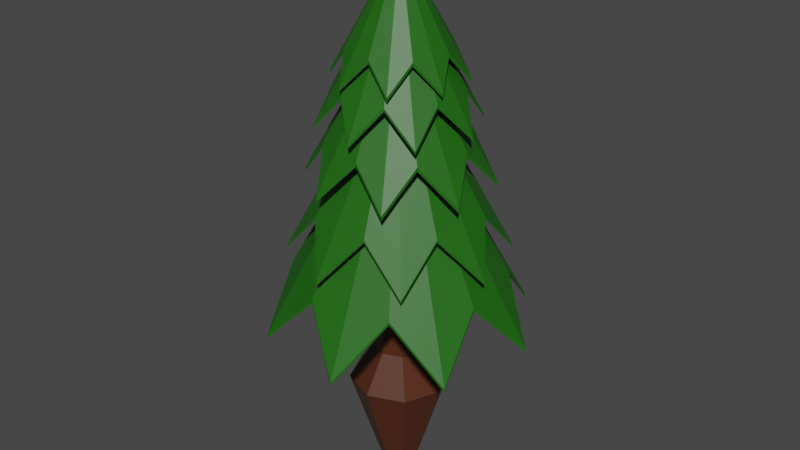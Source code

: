 # Source: pine_tree.blend  (saved by Blender 3.1.7; exported with 4.5.12 LTS)
import bpy
from mathutils import Matrix  # noqa: F401  (used for matrix-valued properties, if any)

bpy.ops.wm.read_factory_settings(use_empty=True)
scene = bpy.context.scene
scene.name = 'Scene'

# ---- materials (node trees are filled in below, after node groups)
mat_leaves = bpy.data.materials.new('Leaves')
mat_leaves.use_transparent_shadow = False
mat_trunk = bpy.data.materials.new('Trunk')
mat_trunk.alpha_threshold = 0.0
mat_trunk.use_transparent_shadow = False
mat_trunk.line_color = (0.0, 0.0, 0.0, 1.0)

# ---- material node trees
mat_leaves.use_nodes = True; mat_leaves.node_tree.nodes.clear()
_N = mat_leaves.node_tree.nodes; _L = mat_leaves.node_tree.links
n0 = _N.new('ShaderNodeBsdfPrincipled'); n0.name = 'Principled BSDF'; n0.location = (10, 300)
n0.distribution = 'GGX'
n0.subsurface_method = 'RANDOM_WALK_SKIN'
n0.inputs[0].default_value = (0.01294, 0.1237, 0.004788, 1.0)
n0.inputs[3].default_value = 1.45
n0.inputs[27].default_value = (0.0, 0.0, 0.0, 1.0)
n0.inputs[28].default_value = 1.0
n1 = _N.new('ShaderNodeOutputMaterial'); n1.name = 'Material Output'; n1.location = (300, 300)
_L.new(n0.outputs[0], n1.inputs[0])
n1.is_active_output = True
mat_trunk.use_nodes = True; mat_trunk.node_tree.nodes.clear()
_N = mat_trunk.node_tree.nodes; _L = mat_trunk.node_tree.links
n0 = _N.new('ShaderNodeOutputMaterial'); n0.name = 'Material Output'; n0.location = (300, 300)
n1 = _N.new('ShaderNodeBsdfPrincipled'); n1.name = 'Principled BSDF'; n1.location = (10, 300)
n1.distribution = 'GGX'
n1.subsurface_method = 'RANDOM_WALK_SKIN'
n1.inputs[0].default_value = (0.07999, 0.02282, 0.007979, 1.0)
n1.inputs[2].default_value = 0.4
n1.inputs[3].default_value = 1.45
n1.inputs[27].default_value = (0.0, 0.0, 0.0, 1.0)
n1.inputs[28].default_value = 1.0
_L.new(n1.outputs[0], n0.inputs[0])
n0.is_active_output = True

# ---- world
world_world = bpy.data.worlds.new('World'); scene.world = world_world
world_world.use_nodes = True; world_world.node_tree.nodes.clear()
_N = world_world.node_tree.nodes; _L = world_world.node_tree.links
n0 = _N.new('ShaderNodeOutputWorld'); n0.name = 'World Output'; n0.location = (300, 300)
n1 = _N.new('ShaderNodeBackground'); n1.name = 'Background'; n1.location = (10, 300)
n1.inputs[0].default_value = (0.05088, 0.05088, 0.05088, 1.0)
_L.new(n1.outputs[0], n0.inputs[0])
n0.is_active_output = True
world_world.color = (0.05088, 0.05088, 0.05088)
world_world.use_sun_shadow = False
world_world.sun_shadow_jitter_overblur = 0.0

# ---- meshes
me_circle_001 = bpy.data.meshes.new('Circle.001')
me_circle_001.from_pydata([(-0.7659, 0.396, 1.605), (-1.098, 0.09299, 1.147), (-0.8216, -0.2616, 1.605), (-0.8423, -0.7108, 1.147), (-0.396, -0.7659, 1.605), (-0.09299, -1.098, 1.147), (0.2616, -0.8216, 1.605), (0.7108, -0.8423, 1.147), (0.7659, -0.396, 1.605), (1.098, -0.09299, 1.147), (0.8216, 0.2616, 1.605), (0.8423, 0.7108, 1.147), (0.396, 0.7659, 1.605), (0.09299, 1.098, 1.147), (-0.2616, 0.8216, 1.605), (-0.7108, 0.8423, 1.147), (-1.955e-07, 1.341e-07, 3.144), (-0.08778, 0.7189, 2.283), (-0.4553, 0.806, 1.899), (-0.5704, 0.4463, 2.283), (-0.8919, 0.248, 1.899), (-0.7189, -0.08778, 2.283), (-0.806, -0.4553, 1.899), (-0.4463, -0.5704, 2.283), (-0.248, -0.8919, 1.899), (0.08778, -0.7189, 2.283), (0.4553, -0.806, 1.899), (0.5704, -0.4463, 2.283), (0.8919, -0.248, 1.899), (0.7189, 0.08778, 2.283), (0.806, 0.4553, 1.899), (0.4463, 0.5704, 2.283), (0.248, 0.8919, 1.899), (1.174e-08, 1.798e-07, 3.576), (-0.5935, 0.1933, 2.795), (-0.7953, -0.06207, 2.464), (-0.5563, -0.283, 2.795), (-0.5185, -0.6063, 2.464), (-0.1933, -0.5935, 2.795), (0.06207, -0.7953, 2.464), (0.283, -0.5563, 2.795), (0.6063, -0.5185, 2.464), (0.5935, -0.1933, 2.795), (0.7953, 0.06207, 2.464), (0.5563, 0.283, 2.795), (0.5185, 0.6063, 2.464), (0.1933, 0.5935, 2.795), (-0.06207, 0.7953, 2.464), (-0.283, 0.5563, 2.795), (-0.6063, 0.5185, 2.464), (-1.352e-07, 8.272e-08, 3.909), (-0.5087, -0.06444, 3.176), (-0.5692, -0.3249, 2.904), (-0.3141, -0.4053, 3.176), (-0.1727, -0.6322, 2.904), (0.06444, -0.5087, 3.176), (0.3249, -0.5692, 2.904), (0.4053, -0.3141, 3.176), (0.6322, -0.1727, 2.904), (0.5087, 0.06444, 3.176), (0.5692, 0.3249, 2.904), (0.3141, 0.4053, 3.176), (0.1727, 0.6322, 2.904), (-0.06444, 0.5087, 3.176), (-0.3249, 0.5692, 2.904), (-0.4053, 0.3141, 3.176), (-0.6322, 0.1727, 2.904), (-1.237e-07, 2.57e-08, 4.091), (-5.377e-09, 0.2784, 0.0), (-0.1968, 0.1968, 0.0), (-0.2784, -2.292e-08, 0.0), (-0.1968, -0.1968, 0.0), (1.896e-08, -0.2784, 0.0), (0.1968, -0.1968, 0.0), (0.2784, -7.434e-09, 0.0), (0.1968, 0.1968, 0.0), (-6.968e-09, 0.06482, 3.866), (-0.04583, 0.04583, 3.866), (-0.06482, -1.963e-08, 3.866), (-0.04583, -0.04583, 3.866), (-1.301e-09, -0.06482, 3.866), (0.04583, -0.04583, 3.866), (0.06482, -1.602e-08, 3.866), (0.04583, 0.04583, 3.866), (-3.549e-09, 0.5236, -0.3791), (-0.3703, 0.3703, -0.3791), (-0.5236, -2.67e-08, -0.3791), (-0.3703, -0.3703, -0.3791), (4.223e-08, -0.5236, -0.3791), (0.3703, -0.3703, -0.3791), (0.5236, 2.428e-09, -0.3791), (0.3703, 0.3703, -0.3791), (-1.098, 0.09299, 1.122), (-0.7659, 0.396, 1.579), (-0.8216, -0.2616, 1.579), (-0.8423, -0.7108, 1.122), (-0.396, -0.7659, 1.579), (-0.09299, -1.098, 1.122), (0.2616, -0.8216, 1.579), (0.7108, -0.8423, 1.122), (0.7659, -0.396, 1.579), (1.098, -0.09299, 1.122), (0.8216, 0.2616, 1.579), (0.8423, 0.7108, 1.122), (0.396, 0.7659, 1.579), (0.09299, 1.098, 1.122), (-0.2616, 0.8216, 1.579), (-0.7108, 0.8423, 1.122), (-1.955e-07, 1.341e-07, 3.118), (-0.4553, 0.806, 1.858), (-0.08778, 0.7189, 2.243), (-0.5704, 0.4463, 2.243), (-0.8919, 0.248, 1.858), (-0.7189, -0.08778, 2.243), (-0.806, -0.4553, 1.858), (-0.4463, -0.5704, 2.243), (-0.248, -0.8919, 1.858), (0.08778, -0.7189, 2.243), (0.4553, -0.806, 1.858), (0.5704, -0.4463, 2.243), (0.8919, -0.248, 1.858), (0.7189, 0.08778, 2.243), (0.806, 0.4553, 1.858), (0.4463, 0.5704, 2.243), (0.248, 0.8919, 1.858), (1.174e-08, 1.798e-07, 3.535), (-0.7953, -0.06207, 2.433), (-0.5935, 0.1933, 2.764), (-0.5563, -0.283, 2.764), (-0.5185, -0.6063, 2.433), (-0.1933, -0.5935, 2.764), (0.06207, -0.7953, 2.433), (0.283, -0.5563, 2.764), (0.6063, -0.5185, 2.433), (0.5935, -0.1933, 2.764), (0.7953, 0.06207, 2.433), (0.5563, 0.283, 2.764), (0.5185, 0.6063, 2.433), (0.1933, 0.5935, 2.764), (-0.06207, 0.7953, 2.433), (-0.283, 0.5563, 2.764), (-0.6063, 0.5185, 2.433), (-1.352e-07, 8.272e-08, 3.878), (-0.5692, -0.3249, 2.866), (-0.5087, -0.06444, 3.138), (-0.3141, -0.4053, 3.138), (-0.1727, -0.6322, 2.866), (0.06444, -0.5087, 3.138), (0.3249, -0.5692, 2.866), (0.4053, -0.3141, 3.138), (0.6322, -0.1727, 2.866), (0.5087, 0.06444, 3.138), (0.5692, 0.3249, 2.866), (0.3141, 0.4053, 3.138), (0.1727, 0.6322, 2.866), (-0.06444, 0.5087, 3.138), (-0.3249, 0.5692, 2.866), (-0.4053, 0.3141, 3.138), (-0.6322, 0.1727, 2.866), (-1.237e-07, 2.57e-08, 4.053), (-1.361e-09, 0.2007, -1.383), (-0.1419, 0.1419, -1.383), (-0.2007, 8.14e-09, -1.383), (-0.1419, -0.1419, -1.383), (1.619e-08, -0.2007, -1.383), (0.1419, -0.1419, -1.383), (0.2007, 1.931e-08, -1.383), (0.1419, 0.1419, -1.383), (-0.6062, 0.8826, 0.9093), (-1.148, 0.7457, 0.341), (-1.053, 0.1954, 0.9093), (-1.339, -0.2842, 0.341), (-0.8826, -0.6062, 0.9093), (-0.7457, -1.148, 0.341), (-0.1954, -1.053, 0.9093), (0.2842, -1.339, 0.341), (0.6062, -0.8826, 0.9093), (1.148, -0.7457, 0.341), (1.053, -0.1954, 0.9093), (1.339, 0.2842, 0.341), (0.8826, 0.6062, 0.9093), (0.7457, 1.148, 0.341), (0.1954, 1.053, 0.9093), (-0.2842, 1.339, 0.341), (-1.354e-07, 2.615e-07, 2.82), (-1.148, 0.7457, 0.3091), (-0.6062, 0.8826, 0.8773), (-1.053, 0.1954, 0.8773), (-1.339, -0.2842, 0.3091), (-0.8826, -0.6062, 0.8773), (-0.7457, -1.148, 0.3091), (-0.1954, -1.053, 0.8773), (0.2842, -1.339, 0.3091), (0.6062, -0.8826, 0.8773), (1.148, -0.7457, 0.3091), (1.053, -0.1954, 0.8773), (1.339, 0.2842, 0.3091), (0.8826, 0.6062, 0.8773), (0.7457, 1.148, 0.3091), (0.1954, 1.053, 0.8773), (-0.2842, 1.339, 0.3091), (-1.354e-07, 2.615e-07, 2.788)], [], [(10, 16, 9), (3, 16, 2), (11, 16, 10), (4, 16, 3), (12, 16, 11), (5, 16, 4), (13, 16, 12), (6, 16, 5), (14, 16, 13), (7, 16, 6), (15, 16, 14), (8, 16, 7), (1, 16, 0), (0, 16, 15), (9, 16, 8), (2, 16, 1), (27, 33, 26), (20, 33, 19), (28, 33, 27), (21, 33, 20), (29, 33, 28), (22, 33, 21), (30, 33, 29), (23, 33, 22), (31, 33, 30), (24, 33, 23), (32, 33, 31), (25, 33, 24), (18, 33, 17), (17, 33, 32), (26, 33, 25), (19, 33, 18), (44, 50, 43), (37, 50, 36), (45, 50, 44), (38, 50, 37), (46, 50, 45), (39, 50, 38), (47, 50, 46), (40, 50, 39), (48, 50, 47), (41, 50, 40), (49, 50, 48), (42, 50, 41), (35, 50, 34), (34, 50, 49), (43, 50, 42), (36, 50, 35), (61, 67, 60), (54, 67, 53), (62, 67, 61), (55, 67, 54), (63, 67, 62), (56, 67, 55), (64, 67, 63), (57, 67, 56), (65, 67, 64), (58, 67, 57), (66, 67, 65), (59, 67, 58), (52, 67, 51), (51, 67, 66), (60, 67, 59), (53, 67, 52), (71, 79, 78, 70), (69, 77, 76, 68), (68, 76, 83, 75), (74, 82, 81, 73), (72, 80, 79, 71), (70, 78, 77, 69), (75, 83, 82, 74), (73, 81, 80, 72), (74, 90, 91, 75), (72, 88, 89, 73), (70, 86, 87, 71), (68, 84, 85, 69), (75, 91, 84, 68), (73, 89, 90, 74), (71, 87, 88, 72), (69, 85, 86, 70), (102, 101, 108), (95, 94, 108), (103, 102, 108), (96, 95, 108), (104, 103, 108), (97, 96, 108), (105, 104, 108), (98, 97, 108), (106, 105, 108), (99, 98, 108), (107, 106, 108), (100, 99, 108), (92, 93, 108), (93, 107, 108), (101, 100, 108), (94, 92, 108), (14, 106, 107, 15), (7, 99, 100, 8), (0, 93, 92, 1), (15, 107, 93, 0), (8, 100, 101, 9), (1, 92, 94, 2), (9, 101, 102, 10), (2, 94, 95, 3), (10, 102, 103, 11), (3, 95, 96, 4), (11, 103, 104, 12), (4, 96, 97, 5), (12, 104, 105, 13), (5, 97, 98, 6), (13, 105, 106, 14), (6, 98, 99, 7), (119, 118, 125), (112, 111, 125), (120, 119, 125), (113, 112, 125), (121, 120, 125), (114, 113, 125), (122, 121, 125), (115, 114, 125), (123, 122, 125), (116, 115, 125), (124, 123, 125), (117, 116, 125), (109, 110, 125), (110, 124, 125), (118, 117, 125), (111, 109, 125), (21, 113, 114, 22), (29, 121, 122, 30), (22, 114, 115, 23), (30, 122, 123, 31), (23, 115, 116, 24), (31, 123, 124, 32), (24, 116, 117, 25), (17, 110, 109, 18), (32, 124, 110, 17), (25, 117, 118, 26), (18, 109, 111, 19), (26, 118, 119, 27), (19, 111, 112, 20), (27, 119, 120, 28), (20, 112, 113, 21), (28, 120, 121, 29), (136, 135, 142), (129, 128, 142), (137, 136, 142), (130, 129, 142), (138, 137, 142), (131, 130, 142), (139, 138, 142), (132, 131, 142), (140, 139, 142), (133, 132, 142), (141, 140, 142), (134, 133, 142), (126, 127, 142), (127, 141, 142), (135, 134, 142), (128, 126, 142), (43, 135, 136, 44), (36, 128, 129, 37), (44, 136, 137, 45), (37, 129, 130, 38), (45, 137, 138, 46), (38, 130, 131, 39), (46, 138, 139, 47), (39, 131, 132, 40), (47, 139, 140, 48), (40, 132, 133, 41), (48, 140, 141, 49), (41, 133, 134, 42), (34, 127, 126, 35), (49, 141, 127, 34), (42, 134, 135, 43), (35, 126, 128, 36), (153, 152, 159), (146, 145, 159), (154, 153, 159), (147, 146, 159), (155, 154, 159), (148, 147, 159), (156, 155, 159), (149, 148, 159), (157, 156, 159), (150, 149, 159), (158, 157, 159), (151, 150, 159), (143, 144, 159), (144, 158, 159), (152, 151, 159), (145, 143, 159), (65, 157, 158, 66), (58, 150, 151, 59), (51, 144, 143, 52), (66, 158, 144, 51), (59, 151, 152, 60), (52, 143, 145, 53), (60, 152, 153, 61), (53, 145, 146, 54), (61, 153, 154, 62), (54, 146, 147, 55), (62, 154, 155, 63), (55, 147, 148, 56), (63, 155, 156, 64), (56, 148, 149, 57), (64, 156, 157, 65), (57, 149, 150, 58), (84, 91, 167, 160), (90, 89, 165, 166), (88, 87, 163, 164), (86, 85, 161, 162), (91, 90, 166, 167), (89, 88, 164, 165), (87, 86, 162, 163), (85, 84, 160, 161), (178, 184, 177), (171, 184, 170), (179, 184, 178), (172, 184, 171), (180, 184, 179), (173, 184, 172), (181, 184, 180), (174, 184, 173), (182, 184, 181), (175, 184, 174), (183, 184, 182), (176, 184, 175), (169, 184, 168), (168, 184, 183), (177, 184, 176), (170, 184, 169), (195, 194, 201), (188, 187, 201), (196, 195, 201), (189, 188, 201), (197, 196, 201), (190, 189, 201), (198, 197, 201), (191, 190, 201), (199, 198, 201), (192, 191, 201), (200, 199, 201), (193, 192, 201), (185, 186, 201), (186, 200, 201), (194, 193, 201), (187, 185, 201), (182, 199, 200, 183), (175, 192, 193, 176), (168, 186, 185, 169), (183, 200, 186, 168), (176, 193, 194, 177), (169, 185, 187, 170), (177, 194, 195, 178), (170, 187, 188, 171), (178, 195, 196, 179), (171, 188, 189, 172), (179, 196, 197, 180), (172, 189, 190, 173), (180, 197, 198, 181), (173, 190, 191, 174), (181, 198, 199, 182), (174, 191, 192, 175)])
me_circle_001.polygons.foreach_set('material_index', [0, 0, 0, 0, 0, 0, 0, 0, 0, 0, 0, 0, 0, 0, 0, 0, 0, 0, 0, 0, 0, 0, 0, 0, 0, 0, 0, 0, 0, 0, 0, 0, 0, 0, 0, 0, 0, 0, 0, 0, 0, 0, 0, 0, 0, 0, 0, 0, 0, 0, 0, 0, 0, 0, 0, 0, 0, 0, 0, 0, 0, 0, 0, 0, 1, 1, 1, 1, 1, 1, 1, 1, 1, 1, 1, 1, 1, 1, 1, 1, 0, 0, 0, 0, 0, 0, 0, 0, 0, 0, 0, 0, 0, 0, 0, 0, 0, 0, 0, 0, 0, 0, 0, 0, 0, 0, 0, 0, 0, 0, 0, 0, 0, 0, 0, 0, 0, 0, 0, 0, 0, 0, 0, 0, 0, 0, 0, 0, 0, 0, 0, 0, 0, 0, 0, 0, 0, 0, 0, 0, 0, 0, 0, 0, 0, 0, 0, 0, 0, 0, 0, 0, 0, 0, 0, 0, 0, 0, 0, 0, 0, 0, 0, 0, 0, 0, 0, 0, 0, 0, 0, 0, 0, 0, 0, 0, 0, 0, 0, 0, 0, 0, 0, 0, 0, 0, 0, 0, 0, 0, 0, 0, 0, 0, 0, 0, 0, 0, 0, 0, 0, 0, 0, 0, 0, 0, 0, 0, 1, 1, 1, 1, 1, 1, 1, 1, 0, 0, 0, 0, 0, 0, 0, 0, 0, 0, 0, 0, 0, 0, 0, 0, 0, 0, 0, 0, 0, 0, 0, 0, 0, 0, 0, 0, 0, 0, 0, 0, 0, 0, 0, 0, 0, 0, 0, 0, 0, 0, 0, 0, 0, 0, 0, 0])
_uv = me_circle_001.uv_layers.new(name='UVMap')
_uv.uv.foreach_set('vector', [0.0, 0.0, 0.0, 0.0, 0.0, 0.0, 0.0, 0.0, 0.0, 0.0, 0.0, 0.0, 0.0, 0.0, 0.0, 0.0, 0.0, 0.0, 0.0, 0.0, 0.0, 0.0, 0.0, 0.0, 0.0, 0.0, 0.0, 0.0, 0.0, 0.0, 0.0, 0.0, 0.0, 0.0, 0.0, 0.0, 0.0, 0.0, 0.0, 0.0, 0.0, 0.0, 0.0, 0.0, 0.0, 0.0, 0.0, 0.0, 0.0, 0.0, 0.0, 0.0, 0.0, 0.0, 0.0, 0.0, 0.0, 0.0, 0.0, 0.0, 0.0, 0.0, 0.0, 0.0, 0.0, 0.0, 0.0, 0.0, 0.0, 0.0, 0.0, 0.0, 0.0, 0.0, 0.0, 0.0, 0.0, 0.0, 0.0, 0.0, 0.0, 0.0, 0.0, 0.0, 0.0, 0.0, 0.0, 0.0, 0.0, 0.0, 0.0, 0.0, 0.0, 0.0, 0.0, 0.0, 0.0, 0.0, 0.0, 0.0, 0.0, 0.0, 0.0, 0.0, 0.0, 0.0, 0.0, 0.0, 0.0, 0.0, 0.0, 0.0, 0.0, 0.0, 0.0, 0.0, 0.0, 0.0, 0.0, 0.0, 0.0, 0.0, 0.0, 0.0, 0.0, 0.0, 0.0, 0.0, 0.0, 0.0, 0.0, 0.0, 0.0, 0.0, 0.0, 0.0, 0.0, 0.0, 0.0, 0.0, 0.0, 0.0, 0.0, 0.0, 0.0, 0.0, 0.0, 0.0, 0.0, 0.0, 0.0, 0.0, 0.0, 0.0, 0.0, 0.0, 0.0, 0.0, 0.0, 0.0, 0.0, 0.0, 0.0, 0.0, 0.0, 0.0, 0.0, 0.0, 0.0, 0.0, 0.0, 0.0, 0.0, 0.0, 0.0, 0.0, 0.0, 0.0, 0.0, 0.0, 0.0, 0.0, 0.0, 0.0, 0.0, 0.0, 0.0, 0.0, 0.0, 0.0, 0.0, 0.0, 0.0, 0.0, 0.0, 0.0, 0.0, 0.0, 0.0, 0.0, 0.0, 0.0, 0.0, 0.0, 0.0, 0.0, 0.0, 0.0, 0.0, 0.0, 0.0, 0.0, 0.0, 0.0, 0.0, 0.0, 0.0, 0.0, 0.0, 0.0, 0.0, 0.0, 0.0, 0.0, 0.0, 0.0, 0.0, 0.0, 0.0, 0.0, 0.0, 0.0, 0.0, 0.0, 0.0, 0.0, 0.0, 0.0, 0.0, 0.0, 0.0, 0.0, 0.0, 0.0, 0.0, 0.0, 0.0, 0.0, 0.0, 0.0, 0.0, 0.0, 0.0, 0.0, 0.0, 0.0, 0.0, 0.0, 0.0, 0.0, 0.0, 0.0, 0.0, 0.0, 0.0, 0.0, 0.0, 0.0, 0.0, 0.0, 0.0, 0.0, 0.0, 0.0, 0.0, 0.0, 0.0, 0.0, 0.0, 0.0, 0.0, 0.0, 0.0, 0.0, 0.0, 0.0, 0.0, 0.0, 0.0, 0.0, 0.0, 0.0, 0.0, 0.0, 0.0, 0.0, 0.0, 0.0, 0.0, 0.0, 0.0, 0.0, 0.0, 0.0, 0.0, 0.0, 0.0, 0.0, 0.0, 0.0, 0.0, 0.0, 0.0, 0.0, 0.0, 0.0, 0.0, 0.0, 0.0, 0.0, 0.0, 0.0, 0.0, 0.0, 0.0, 0.0, 0.0, 0.0, 0.0, 0.0, 0.0, 0.0, 0.0, 0.0, 0.0, 0.0, 0.0, 0.0, 0.0, 0.0, 0.0, 0.0, 0.0, 0.0, 0.0, 0.0, 0.0, 0.0, 0.0, 0.0, 0.0, 0.0, 0.0, 0.0, 0.0, 0.0, 0.0, 0.0, 0.0, 0.0, 0.0, 0.0, 0.0, 0.0, 0.0, 0.0, 0.0, 0.0, 0.0, 0.0, 0.0, 0.0, 0.0, 0.0, 0.0, 0.0, 0.0, 0.0, 0.0, 0.0, 0.0, 0.0, 0.0, 0.0, 0.0, 0.0, 0.0, 0.0, 0.0, 0.0, 0.0, 0.0, 0.0, 0.0, 0.0, 0.0, 0.0, 0.0, 0.0, 0.0, 0.0, 0.0, 0.0, 0.0, 0.0, 0.0, 0.0, 0.0, 0.0, 0.0, 0.0, 0.0, 0.0, 0.0, 0.0, 0.0, 0.0, 0.0, 0.0, 0.0, 0.0, 0.0, 0.0, 0.0, 0.0, 0.0, 0.0, 0.0, 0.0, 0.0, 0.0, 0.0, 0.0, 0.0, 0.0, 0.0, 0.0, 0.0, 0.0, 0.0, 0.0, 0.0, 0.0, 0.0, 0.0, 0.0, 0.0, 0.0, 0.0, 0.0, 0.0, 0.0, 0.0, 0.0, 0.0, 0.0, 0.0, 0.0, 0.0, 0.0, 0.0, 0.0, 0.0, 0.0, 0.0, 0.0, 0.0, 0.0, 0.0, 0.0, 0.0, 0.0, 0.0, 0.0, 0.0, 0.0, 0.0, 0.0, 0.0, 0.0, 0.0, 0.0, 0.0, 0.0, 0.0, 0.0, 0.0, 0.0, 0.0, 0.0, 0.0, 0.0, 0.0, 0.0, 0.0, 0.0, 0.0, 0.0, 0.0, 0.0, 0.0, 0.0, 0.0, 0.0, 0.0, 0.0, 0.0, 0.0, 0.0, 0.0, 0.0, 0.0, 0.0, 0.0, 0.0, 0.0, 0.0, 0.0, 0.0, 0.0, 0.0, 0.0, 0.0, 0.0, 0.0, 0.0, 0.0, 0.0, 0.0, 0.0, 0.0, 0.0, 0.0, 0.0, 0.0, 0.0, 0.0, 0.0, 0.0, 0.0, 0.0, 0.0, 0.0, 0.0, 0.0, 0.0, 0.0, 0.0, 0.0, 0.0, 0.0, 0.0, 0.0, 0.0, 0.0, 0.0, 0.0, 0.0, 0.0, 0.0, 0.0, 0.0, 0.0, 0.0, 0.0, 0.0, 0.0, 0.0, 0.0, 0.0, 0.0, 0.0, 0.0, 0.0, 0.0, 0.0, 0.0, 0.0, 0.0, 0.0, 0.0, 0.0, 0.0, 0.0, 0.0, 0.0, 0.0, 0.0, 0.0, 0.0, 0.0, 0.0, 0.0, 0.0, 0.0, 0.0, 0.0, 0.0, 0.0, 0.0, 0.0, 0.0, 0.0, 0.0, 0.0, 0.0, 0.0, 0.0, 0.0, 0.0, 0.0, 0.0, 0.0, 0.0, 0.0, 0.0, 0.0, 0.0, 0.0, 0.0, 0.0, 0.0, 0.0, 0.0, 0.0, 0.0, 0.0, 0.0, 0.0, 0.0, 0.0, 0.0, 0.0, 0.0, 0.0, 0.0, 0.0, 0.0, 0.0, 0.0, 0.0, 0.0, 0.0, 0.0, 0.0, 0.0, 0.0, 0.0, 0.0, 0.0, 0.0, 0.0, 0.0, 0.0, 0.0, 0.0, 0.0, 0.0, 0.0, 0.0, 0.0, 0.0, 0.0, 0.0, 0.0, 0.0, 0.0, 0.0, 0.0, 0.0, 0.0, 0.0, 0.0, 0.0, 0.0, 0.0, 0.0, 0.0, 0.0, 0.0, 0.0, 0.0, 0.0, 0.0, 0.0, 0.0, 0.0, 0.0, 0.0, 0.0, 0.0, 0.0, 0.0, 0.0, 0.0, 0.0, 0.0, 0.0, 0.0, 0.0, 0.0, 0.0, 0.0, 0.0, 0.0, 0.0, 0.0, 0.0, 0.0, 0.0, 0.0, 0.0, 0.0, 0.0, 0.0, 0.0, 0.0, 0.0, 0.0, 0.0, 0.0, 0.0, 0.0, 0.0, 0.0, 0.0, 0.0, 0.0, 0.0, 0.0, 0.0, 0.0, 0.0, 0.0, 0.0, 0.0, 0.0, 0.0, 0.0, 0.0, 0.0, 0.0, 0.0, 0.0, 0.0, 0.0, 0.0, 0.0, 0.0, 0.0, 0.0, 0.0, 0.0, 0.0, 0.0, 0.0, 0.0, 0.0, 0.0, 0.0, 0.0, 0.0, 0.0, 0.0, 0.0, 0.0, 0.0, 0.0, 0.0, 0.0, 0.0, 0.0, 0.0, 0.0, 0.0, 0.0, 0.0, 0.0, 0.0, 0.0, 0.0, 0.0, 0.0, 0.0, 0.0, 0.0, 0.0, 0.0, 0.0, 0.0, 0.0, 0.0, 0.0, 0.0, 0.0, 0.0, 0.0, 0.0, 0.0, 0.0, 0.0, 0.0, 0.0, 0.0, 0.0, 0.0, 0.0, 0.0, 0.0, 0.0, 0.0, 0.0, 0.0, 0.0, 0.0, 0.0, 0.0, 0.0, 0.0, 0.0, 0.0, 0.0, 0.0, 0.0, 0.0, 0.0, 0.0, 0.0, 0.0, 0.0, 0.0, 0.0, 0.0, 0.0, 0.0, 0.0, 0.0, 0.0, 0.0, 0.0, 0.0, 0.0, 0.0, 0.0, 0.0, 0.0, 0.0, 0.0, 0.0, 0.0, 0.0, 0.0, 0.0, 0.0, 0.0, 0.0, 0.0, 0.0, 0.0, 0.0, 0.0, 0.0, 0.0, 0.0, 0.0, 0.0, 0.0, 0.0, 0.0, 0.0, 0.0, 0.0, 0.0, 0.0, 0.0, 0.0, 0.0, 0.0, 0.0, 0.0, 0.0, 0.0, 0.0, 0.0, 0.0, 0.0, 0.0, 0.0, 0.0, 0.0, 0.0, 0.0, 0.0, 0.0, 0.0, 0.0, 0.0, 0.0, 0.0, 0.0, 0.0, 0.0, 0.0, 0.0, 0.0, 0.0, 0.0, 0.0, 0.0, 0.0, 0.0, 0.0, 0.0, 0.0, 0.0, 0.0, 0.0, 0.0, 0.0, 0.0, 0.0, 0.0, 0.0, 0.0, 0.0, 0.0, 0.0, 0.0, 0.0, 0.0, 0.0, 0.0, 0.0, 0.0, 0.0, 0.0, 0.0, 0.0, 0.0, 0.0, 0.0, 0.0, 0.0, 0.0, 0.0, 0.0, 0.0, 0.0, 0.0, 0.0, 0.0, 0.0, 0.0, 0.0, 0.0, 0.0, 0.0, 0.0, 0.0, 0.0, 0.0, 0.0, 0.0, 0.0, 0.0, 0.0, 0.0, 0.0, 0.0, 0.0, 0.0, 0.0, 0.0, 0.0, 0.0, 0.0, 0.0, 0.0, 0.0, 0.0, 0.0, 0.0, 0.0, 0.0, 0.0, 0.0, 0.0, 0.0, 0.0, 0.0, 0.0, 0.0, 0.0, 0.0, 0.0, 0.0, 0.0, 0.0, 0.0, 0.0, 0.0, 0.0, 0.0, 0.0, 0.0, 0.0, 0.0, 0.0, 0.0, 0.0, 0.0, 0.0, 0.0, 0.0, 0.0, 0.0, 0.0, 0.0, 0.0, 0.0, 0.0, 0.0, 0.0, 0.0, 0.0, 0.0, 0.0, 0.0, 0.0, 0.0, 0.0, 0.0, 0.0, 0.0, 0.0, 0.0, 0.0, 0.0, 0.0, 0.0, 0.0, 0.0, 0.0, 0.0, 0.0, 0.0, 0.0, 0.0, 0.0, 0.0, 0.0, 0.0, 0.0, 0.0, 0.0, 0.0, 0.0, 0.0, 0.0, 0.0, 0.0, 0.0, 0.0, 0.0, 0.0, 0.0, 0.0, 0.0, 0.0, 0.0, 0.0, 0.0, 0.0, 0.0, 0.0, 0.0, 0.0, 0.0, 0.0, 0.0, 0.0, 0.0, 0.0, 0.0, 0.0, 0.0, 0.0, 0.0, 0.0, 0.0, 0.0, 0.0, 0.0, 0.0, 0.0, 0.0, 0.0, 0.0, 0.0, 0.0, 0.0, 0.0, 0.0, 0.0, 0.0, 0.0, 0.0, 0.0, 0.0, 0.0, 0.0, 0.0, 0.0, 0.0, 0.0, 0.0, 0.0, 0.0, 0.0, 0.0, 0.0, 0.0, 0.0, 0.0, 0.0, 0.0, 0.0, 0.0, 0.0, 0.0, 0.0, 0.0, 0.0, 0.0, 0.0, 0.0, 0.0, 0.0, 0.0, 0.0, 0.0, 0.0, 0.0, 0.0, 0.0, 0.0, 0.0, 0.0, 0.0, 0.0, 0.0, 0.0, 0.0, 0.0, 0.0, 0.0, 0.0, 0.0, 0.0, 0.0, 0.0, 0.0, 0.0, 0.0, 0.0, 0.0, 0.0, 0.0, 0.0, 0.0, 0.0, 0.0, 0.0, 0.0, 0.0, 0.0, 0.0, 0.0, 0.0, 0.0, 0.0, 0.0, 0.0, 0.0, 0.0, 0.0, 0.0, 0.0, 0.0, 0.0, 0.0, 0.0, 0.0, 0.0, 0.0, 0.0, 0.0, 0.0, 0.0, 0.0, 0.0, 0.0, 0.0, 0.0, 0.0, 0.0, 0.0, 0.0, 0.0, 0.0, 0.0, 0.0, 0.0, 0.0, 0.0, 0.0, 0.0, 0.0, 0.0, 0.0, 0.0, 0.0, 0.0, 0.0, 0.0, 0.0, 0.0, 0.0, 0.0, 0.0, 0.0, 0.0, 0.0, 0.0, 0.0, 0.0, 0.0, 0.0, 0.0, 0.0, 0.0, 0.0, 0.0, 0.0, 0.0, 0.0, 0.0, 0.0, 0.0, 0.0, 0.0, 0.0, 0.0, 0.0, 0.0, 0.0, 0.0, 0.0, 0.0, 0.0, 0.0, 0.0, 0.0, 0.0, 0.0, 0.0, 0.0, 0.0, 0.0, 0.0, 0.0, 0.0, 0.0, 0.0, 0.0, 0.0, 0.0, 0.0, 0.0, 0.0, 0.0, 0.0, 0.0, 0.0, 0.0, 0.0, 0.0, 0.0, 0.0, 0.0, 0.0, 0.0, 0.0, 0.0, 0.0, 0.0, 0.0, 0.0, 0.0, 0.0, 0.0, 0.0, 0.0, 0.0, 0.0, 0.0, 0.0, 0.0, 0.0, 0.0, 0.0, 0.0, 0.0, 0.0, 0.0, 0.0, 0.0, 0.0, 0.0, 0.0, 0.0, 0.0, 0.0, 0.0, 0.0, 0.0, 0.0, 0.0, 0.0, 0.0, 0.0, 0.0, 0.0, 0.0, 0.0, 0.0, 0.0, 0.0, 0.0, 0.0, 0.0, 0.0, 0.0, 0.0, 0.0, 0.0, 0.0, 0.0, 0.0, 0.0, 0.0, 0.0, 0.0, 0.0, 0.0, 0.0, 0.0, 0.0, 0.0, 0.0, 0.0, 0.0, 0.0, 0.0, 0.0, 0.0, 0.0, 0.0, 0.0, 0.0, 0.0, 0.0, 0.0, 0.0, 0.0, 0.0, 0.0, 0.0, 0.0, 0.0, 0.0, 0.0, 0.0, 0.0, 0.0, 0.0, 0.0, 0.0, 0.0, 0.0, 0.0, 0.0, 0.0, 0.0, 0.0, 0.0, 0.0, 0.0, 0.0, 0.0, 0.0, 0.0, 0.0, 0.0, 0.0, 0.0, 0.0, 0.0, 0.0, 0.0, 0.0, 0.0, 0.0, 0.0, 0.0, 0.0, 0.0, 0.0, 0.0, 0.0, 0.0, 0.0, 0.0, 0.0, 0.0, 0.0, 0.0, 0.0, 0.0, 0.0, 0.0, 0.0, 0.0, 0.0, 0.0, 0.0, 0.0, 0.0, 0.0, 0.0, 0.0, 0.0, 0.0, 0.0, 0.0, 0.0, 0.0, 0.0, 0.0, 0.0, 0.0, 0.0, 0.0, 0.0, 0.0, 0.0, 0.0, 0.0, 0.0, 0.0, 0.0, 0.0, 0.0, 0.0, 0.0, 0.0, 0.0, 0.0, 0.0, 0.0, 0.0, 0.0, 0.0, 0.0, 0.0, 0.0, 0.0, 0.0, 0.0, 0.0, 0.0, 0.0, 0.0, 0.0, 0.0, 0.0, 0.0, 0.0, 0.0, 0.0, 0.0, 0.0, 0.0, 0.0, 0.0, 0.0, 0.0, 0.0, 0.0, 0.0, 0.0, 0.0, 0.0, 0.0, 0.0, 0.0, 0.0, 0.0, 0.0, 0.0, 0.0, 0.0, 0.0, 0.0, 0.0, 0.0, 0.0, 0.0, 0.0, 0.0, 0.0, 0.0, 0.0, 0.0, 0.0, 0.0, 0.0, 0.0, 0.0, 0.0, 0.0, 0.0, 0.0, 0.0, 0.0, 0.0, 0.0, 0.0, 0.0, 0.0, 0.0, 0.0, 0.0, 0.0, 0.0, 0.0, 0.0, 0.0, 0.0, 0.0, 0.0, 0.0, 0.0, 0.0, 0.0, 0.0, 0.0, 0.0, 0.0, 0.0, 0.0, 0.0, 0.0, 0.0, 0.0, 0.0, 0.0, 0.0, 0.0, 0.0, 0.0, 0.0, 0.0, 0.0, 0.0, 0.0, 0.0, 0.0, 0.0, 0.0, 0.0, 0.0, 0.0, 0.0, 0.0, 0.0, 0.0, 0.0, 0.0, 0.0, 0.0, 0.0, 0.0, 0.0, 0.0, 0.0, 0.0, 0.0, 0.0, 0.0, 0.0, 0.0, 0.0, 0.0, 0.0, 0.0, 0.0, 0.0, 0.0, 0.0, 0.0, 0.0, 0.0, 0.0, 0.0, 0.0, 0.0, 0.0, 0.0, 0.0, 0.0, 0.0, 0.0, 0.0, 0.0, 0.0, 0.0, 0.0, 0.0, 0.0, 0.0, 0.0, 0.0, 0.0, 0.0, 0.0, 0.0, 0.0, 0.0, 0.0, 0.0, 0.0, 0.0, 0.0, 0.0, 0.0, 0.0, 0.0, 0.0, 0.0, 0.0, 0.0, 0.0, 0.0, 0.0, 0.0, 0.0, 0.0, 0.0, 0.0, 0.0, 0.0, 0.0, 0.0, 0.0, 0.0, 0.0, 0.0, 0.0, 0.0, 0.0, 0.0, 0.0, 0.0, 0.0, 0.0, 0.0, 0.0, 0.0, 0.0, 0.0, 0.0, 0.0, 0.0, 0.0, 0.0, 0.0, 0.0, 0.0, 0.0, 0.0, 0.0, 0.0, 0.0, 0.0, 0.0, 0.0, 0.0, 0.0, 0.0, 0.0, 0.0, 0.0, 0.0, 0.0, 0.0, 0.0, 0.0, 0.0, 0.0, 0.0, 0.0, 0.0, 0.0, 0.0, 0.0, 0.0, 0.0, 0.0, 0.0, 0.0, 0.0, 0.0, 0.0, 0.0, 0.0, 0.0, 0.0, 0.0, 0.0, 0.0, 0.0, 0.0, 0.0, 0.0, 0.0, 0.0, 0.0, 0.0, 0.0, 0.0, 0.0, 0.0, 0.0, 0.0, 0.0, 0.0, 0.0, 0.0, 0.0, 0.0, 0.0, 0.0, 0.0, 0.0, 0.0, 0.0, 0.0, 0.0, 0.0, 0.0, 0.0, 0.0, 0.0, 0.0, 0.0, 0.0, 0.0, 0.0, 0.0, 0.0, 0.0, 0.0, 0.0, 0.0, 0.0, 0.0, 0.0, 0.0, 0.0, 0.0, 0.0, 0.0, 0.0, 0.0, 0.0, 0.0, 0.0, 0.0, 0.0, 0.0, 0.0])
me_circle_001.materials.append(mat_leaves)
me_circle_001.materials.append(mat_trunk)
me_circle_001.use_remesh_fix_poles = True
me_circle_001.use_remesh_preserve_attributes = False
me_circle_001.update()
me_circle_001.normals_split_custom_set([tuple(v) for v in zip(*[iter([0.8756, 0.06532, 0.4786, 0.8756, 0.06532, 0.4786, 0.8756, 0.06532, 0.4786, -0.7522, -0.4529, 0.4786, -0.7522, -0.4529, 0.4786, -0.7522, -0.4529, 0.4786, 0.7522, 0.4529, 0.4786, 0.7522, 0.4529, 0.4786, 0.7522, 0.4529, 0.4786, -0.5729, -0.6653, 0.4786, -0.5729, -0.6653, 0.4786, -0.5729, -0.6653, 0.4786, 0.5729, 0.6653, 0.4786, 0.5729, 0.6653, 0.4786, 0.5729, 0.6653, 0.4786, -0.2116, -0.8521, 0.4786, -0.2116, -0.8521, 0.4786, -0.2116, -0.8521, 0.4786, 0.2116, 0.8521, 0.4786, 0.2116, 0.8521, 0.4786, 0.2116, 0.8521, 0.4786, 0.06532, -0.8756, 0.4786, 0.06532, -0.8756, 0.4786, 0.06532, -0.8756, 0.4786, -0.06532, 0.8756, 0.4786, -0.06532, 0.8756, 0.4786, -0.06532, 0.8756, 0.4786, 0.4529, -0.7522, 0.4786, 0.4529, -0.7522, 0.4786, 0.4529, -0.7522, 0.4786, -0.4529, 0.7522, 0.4786, -0.4529, 0.7522, 0.4786, -0.4529, 0.7522, 0.4786, 0.6653, -0.5729, 0.4786, 0.6653, -0.5729, 0.4786, 0.6653, -0.5729, 0.4786, -0.8521, 0.2116, 0.4786, -0.8521, 0.2116, 0.4786, -0.8521, 0.2116, 0.4786, -0.6653, 0.5729, 0.4786, -0.6653, 0.5729, 0.4786, -0.6653, 0.5729, 0.4786, 0.8521, -0.2116, 0.4786, 0.8521, -0.2116, 0.4786, 0.8521, -0.2116, 0.4786, -0.8756, -0.06532, 0.4786, -0.8756, -0.06532, 0.4786, -0.8756, -0.06532, 0.4786, 0.5474, -0.6865, 0.4786, 0.5474, -0.6865, 0.4786, 0.5474, -0.6865, 0.4786, -0.798, 0.3661, 0.4786, -0.798, 0.3661, 0.4786, -0.798, 0.3661, 0.4786, 0.798, -0.3661, 0.4786, 0.798, -0.3661, 0.4786, 0.798, -0.3661, 0.4786, -0.8725, 0.09836, 0.4786, -0.8725, 0.09836, 0.4786, -0.8725, 0.09836, 0.4786, 0.8725, -0.09836, 0.4786, 0.8725, -0.09836, 0.4786, 0.8725, -0.09836, 0.4786, -0.8232, -0.3054, 0.4786, -0.8232, -0.3054, 0.4786, -0.8232, -0.3054, 0.4786, 0.8232, 0.3054, 0.4786, 0.8232, 0.3054, 0.4786, 0.8232, 0.3054, 0.4786, -0.6865, -0.5474, 0.4786, -0.6865, -0.5474, 0.4786, -0.6865, -0.5474, 0.4786, 0.6865, 0.5474, 0.4786, 0.6865, 0.5474, 0.4786, 0.6865, 0.5474, 0.4786, -0.3661, -0.798, 0.4786, -0.3661, -0.798, 0.4786, -0.3661, -0.798, 0.4786, 0.3661, 0.798, 0.4786, 0.3661, 0.798, 0.4786, 0.3661, 0.798, 0.4786, -0.09836, -0.8725, 0.4786, -0.09836, -0.8725, 0.4786, -0.09836, -0.8725, 0.4786, -0.3054, 0.8232, 0.4786, -0.3054, 0.8232, 0.4786, -0.3054, 0.8232, 0.4786, 0.09836, 0.8725, 0.4786, 0.09836, 0.8725, 0.4786, 0.09836, 0.8725, 0.4786, 0.3054, -0.8232, 0.4786, 0.3054, -0.8232, 0.4786, 0.3054, -0.8232, 0.4786, -0.5474, 0.6865, 0.4786, -0.5474, 0.6865, 0.4786, -0.5474, 0.6865, 0.4786, 0.8535, 0.206, 0.4786, 0.8535, 0.206, 0.4786, 0.8535, 0.206, 0.4786, -0.6691, -0.5686, 0.4786, -0.6691, -0.5686, 0.4786, -0.6691, -0.5686, 0.4786, 0.6691, 0.5686, 0.4786, 0.6691, 0.5686, 0.4786, 0.6691, 0.5686, 0.4786, -0.4579, -0.7492, 0.4786, -0.4579, -0.7492, 0.4786, -0.4579, -0.7492, 0.4786, 0.4579, 0.7492, 0.4786, 0.4579, 0.7492, 0.4786, 0.4579, 0.7492, 0.4786, -0.07108, -0.8751, 0.4786, -0.07108, -0.8751, 0.4786, -0.07108, -0.8751, 0.4786, 0.07109, 0.8751, 0.4786, 0.07109, 0.8751, 0.4786, 0.07109, 0.8751, 0.4786, 0.206, -0.8535, 0.4786, 0.206, -0.8535, 0.4786, 0.206, -0.8535, 0.4786, -0.206, 0.8535, 0.4786, -0.206, 0.8535, 0.4786, -0.206, 0.8535, 0.4786, 0.5686, -0.6691, 0.4786, 0.5686, -0.6691, 0.4786, 0.5686, -0.6691, 0.4786, -0.5686, 0.6691, 0.4786, -0.5686, 0.6691, 0.4786, -0.5686, 0.6691, 0.4786, 0.7492, -0.4579, 0.4786, 0.7492, -0.4579, 0.4786, 0.7492, -0.4579, 0.4786, -0.8751, 0.07109, 0.4786, -0.8751, 0.07109, 0.4786, -0.8751, 0.07109, 0.4786, -0.7492, 0.4579, 0.4786, -0.7492, 0.4579, 0.4786, -0.7492, 0.4579, 0.4786, 0.8751, -0.07109, 0.4786, 0.8751, -0.07109, 0.4786, 0.8751, -0.07109, 0.4786, -0.8535, -0.206, 0.4786, -0.8535, -0.206, 0.4786, -0.8535, -0.206, 0.4786, 0.684, 0.5505, 0.4786, 0.684, 0.5505, 0.4786, 0.684, 0.5505, 0.4786, -0.3625, -0.7997, 0.4786, -0.3625, -0.7997, 0.4786, -0.3625, -0.7997, 0.4786, 0.3625, 0.7997, 0.4786, 0.3625, 0.7997, 0.4786, 0.3625, 0.7997, 0.4786, -0.09442, -0.8729, 0.4786, -0.09442, -0.8729, 0.4786, -0.09442, -0.8729, 0.4786, 0.09442, 0.8729, 0.4786, 0.09442, 0.8729, 0.4786, 0.09442, 0.8729, 0.4786, 0.3091, -0.8218, 0.4786, 0.3091, -0.8218, 0.4786, 0.3091, -0.8218, 0.4786, -0.3091, 0.8218, 0.4786, -0.3091, 0.8218, 0.4786, -0.3091, 0.8218, 0.4786, 0.5505, -0.684, 0.4786, 0.5505, -0.684, 0.4786, 0.5505, -0.684, 0.4786, -0.5505, 0.684, 0.4786, -0.5505, 0.684, 0.4786, -0.5505, 0.684, 0.4786, 0.7997, -0.3625, 0.4786, 0.7997, -0.3625, 0.4786, 0.7997, -0.3625, 0.4786, -0.7997, 0.3625, 0.4786, -0.7997, 0.3625, 0.4786, -0.7997, 0.3625, 0.4786, 0.8729, -0.09442, 0.4786, 0.8729, -0.09442, 0.4786, 0.8729, -0.09442, 0.4786, -0.8218, -0.3091, 0.4786, -0.8218, -0.3091, 0.4786, -0.8218, -0.3091, 0.4786, -0.8729, 0.09442, 0.4786, -0.8729, 0.09442, 0.4786, -0.8729, 0.09442, 0.4786, 0.8218, 0.3091, 0.4786, 0.8218, 0.3091, 0.4786, 0.8218, 0.3091, 0.4786, -0.684, -0.5505, 0.4786, -0.684, -0.5505, 0.4786, -0.684, -0.5505, 0.4786, -0.9227, -0.3822, 0.05097, -0.9227, -0.3822, 0.05097, -0.9227, -0.3822, 0.05097, -0.9227, -0.3822, 0.05097, -0.3822, 0.9227, 0.05097, -0.3822, 0.9227, 0.05097, -0.3822, 0.9227, 0.05097, -0.3822, 0.9227, 0.05097, 0.3822, 0.9227, 0.05097, 0.3822, 0.9227, 0.05097, 0.3822, 0.9227, 0.05097, 0.3822, 0.9227, 0.05097, 0.9227, -0.3822, 0.05097, 0.9227, -0.3822, 0.05097, 0.9227, -0.3822, 0.05097, 0.9227, -0.3822, 0.05097, -0.3822, -0.9227, 0.05097, -0.3822, -0.9227, 0.05097, -0.3822, -0.9227, 0.05097, -0.3822, -0.9227, 0.05097, -0.9227, 0.3822, 0.05097, -0.9227, 0.3822, 0.05097, -0.9227, 0.3822, 0.05097, -0.9227, 0.3822, 0.05097, 0.9227, 0.3822, 0.05097, 0.9227, 0.3822, 0.05097, 0.9227, 0.3822, 0.05097, 0.9227, 0.3822, 0.05097, 0.3822, -0.9227, 0.05097, 0.3822, -0.9227, 0.05097, 0.3822, -0.9227, 0.05097, 0.3822, -0.9227, 0.05097, 0.793, 0.3285, 0.5131, 0.793, 0.3285, 0.5131, 0.793, 0.3285, 0.5131, 0.793, 0.3285, 0.5131, 0.3285, -0.793, 0.5131, 0.3285, -0.793, 0.5131, 0.3285, -0.793, 0.5131, 0.3285, -0.793, 0.5131, -0.793, -0.3285, 0.5131, -0.793, -0.3285, 0.5131, -0.793, -0.3285, 0.5131, -0.793, -0.3285, 0.5131, -0.3285, 0.793, 0.5131, -0.3285, 0.793, 0.5131, -0.3285, 0.793, 0.5131, -0.3285, 0.793, 0.5131, 0.3285, 0.793, 0.5131, 0.3285, 0.793, 0.5131, 0.3285, 0.793, 0.5131, 0.3285, 0.793, 0.5131, 0.793, -0.3285, 0.5131, 0.793, -0.3285, 0.5131, 0.793, -0.3285, 0.5131, 0.793, -0.3285, 0.5131, -0.3285, -0.793, 0.5131, -0.3285, -0.793, 0.5131, -0.3285, -0.793, 0.5131, -0.3285, -0.793, 0.5131, -0.793, 0.3285, 0.5131, -0.793, 0.3285, 0.5131, -0.793, 0.3285, 0.5131, -0.793, 0.3285, 0.5131, -0.8756, -0.06532, -0.4786, -0.8756, -0.06532, -0.4786, -0.8756, -0.06532, -0.4786, 0.7522, 0.4529, -0.4786, 0.7522, 0.4529, -0.4786, 0.7522, 0.4529, -0.4786, -0.7522, -0.4529, -0.4786, -0.7522, -0.4529, -0.4786, -0.7522, -0.4529, -0.4786, 0.5729, 0.6653, -0.4786, 0.5729, 0.6653, -0.4786, 0.5729, 0.6653, -0.4786, -0.5729, -0.6653, -0.4786, -0.5729, -0.6653, -0.4786, -0.5729, -0.6653, -0.4786, 0.2116, 0.8521, -0.4786, 0.2116, 0.8521, -0.4786, 0.2116, 0.8521, -0.4786, -0.2116, -0.8521, -0.4786, -0.2116, -0.8521, -0.4786, -0.2116, -0.8521, -0.4786, -0.06532, 0.8756, -0.4786, -0.06532, 0.8756, -0.4786, -0.06532, 0.8756, -0.4786, 0.06532, -0.8756, -0.4786, 0.06532, -0.8756, -0.4786, 0.06532, -0.8756, -0.4786, -0.4529, 0.7522, -0.4786, -0.4529, 0.7522, -0.4786, -0.4529, 0.7522, -0.4786, 0.4529, -0.7522, -0.4786, 0.4529, -0.7522, -0.4786, 0.4529, -0.7522, -0.4786, -0.6653, 0.5729, -0.4786, -0.6653, 0.5729, -0.4786, -0.6653, 0.5729, -0.4786, 0.8521, -0.2116, -0.4786, 0.8521, -0.2116, -0.4786, 0.8521, -0.2116, -0.4786, 0.6653, -0.5729, -0.4786, 0.6653, -0.5729, -0.4786, 0.6653, -0.5729, -0.4786, -0.8521, 0.2116, -0.4786, -0.8521, 0.2116, -0.4786, -0.8521, 0.2116, -0.4786, 0.8756, 0.06532, -0.4786, 0.8756, 0.06532, -0.4786, 0.8756, 0.06532, -0.4786, 0.04597, 0.9989, 0.0, 0.04597, 0.9989, 0.0, 0.04597, 0.9989, 0.0, 0.04597, 0.9989, 0.0, 0.9925, -0.1226, 0.0, 0.9925, -0.1226, 0.0, 0.9925, -0.1226, 0.0, 0.9925, -0.1226, 0.0, -0.6739, 0.7389, 0.0, -0.6739, 0.7389, 0.0, -0.6739, 0.7389, 0.0, -0.6739, 0.7389, 0.0, -0.9925, 0.1226, 0.0, -0.9925, 0.1226, 0.0, -0.9925, 0.1226, 0.0, -0.9925, 0.1226, 0.0, 0.6739, -0.7389, 0.0, 0.6739, -0.7389, 0.0, 0.6739, -0.7389, 0.0, 0.6739, -0.7389, 0.0, -0.7885, -0.615, 0.0, -0.7885, -0.615, 0.0, -0.7885, -0.615, 0.0, -0.7885, -0.615, 0.0, 0.7885, 0.615, 0.0, 0.7885, 0.615, 0.0, 0.7885, 0.615, 0.0, 0.7885, 0.615, 0.0, -0.9989, 0.04597, 0.0, -0.9989, 0.04597, 0.0, -0.9989, 0.04597, 0.0, -0.9989, 0.04597, 0.0, 0.9989, -0.04597, 0.0, 0.9989, -0.04597, 0.0, 0.9989, -0.04597, 0.0, 0.9989, -0.04597, 0.0, -0.1227, -0.9924, 0.0, -0.1227, -0.9924, 0.0, -0.1227, -0.9924, 0.0, -0.1227, -0.9924, 0.0, 0.1227, 0.9924, 0.0, 0.1227, 0.9924, 0.0, 0.1227, 0.9924, 0.0, 0.1227, 0.9924, 0.0, -0.7389, -0.6739, 0.0, -0.7389, -0.6739, 0.0, -0.7389, -0.6739, 0.0, -0.7389, -0.6739, 0.0, 0.7389, 0.6739, 0.0, 0.7389, 0.6739, 0.0, 0.7389, 0.6739, 0.0, 0.7389, 0.6739, 0.0, 0.615, -0.7885, 0.0, 0.615, -0.7885, 0.0, 0.615, -0.7885, 0.0, 0.615, -0.7885, 0.0, -0.615, 0.7885, 0.0, -0.615, 0.7885, 0.0, -0.615, 0.7885, 0.0, -0.615, 0.7885, 0.0, -0.04597, -0.9989, 0.0, -0.04597, -0.9989, 0.0, -0.04597, -0.9989, 0.0, -0.04597, -0.9989, 0.0, -0.5474, 0.6865, -0.4786, -0.5474, 0.6865, -0.4786, -0.5474, 0.6865, -0.4786, 0.798, -0.3661, -0.4786, 0.798, -0.3661, -0.4786, 0.798, -0.3661, -0.4786, -0.798, 0.3661, -0.4786, -0.798, 0.3661, -0.4786, -0.798, 0.3661, -0.4786, 0.8725, -0.09836, -0.4786, 0.8725, -0.09836, -0.4786, 0.8725, -0.09836, -0.4786, -0.8725, 0.09836, -0.4786, -0.8725, 0.09836, -0.4786, -0.8725, 0.09836, -0.4786, 0.8232, 0.3054, -0.4786, 0.8232, 0.3054, -0.4786, 0.8232, 0.3054, -0.4786, -0.8232, -0.3054, -0.4786, -0.8232, -0.3054, -0.4786, -0.8232, -0.3054, -0.4786, 0.6865, 0.5474, -0.4786, 0.6865, 0.5474, -0.4786, 0.6865, 0.5474, -0.4786, -0.6865, -0.5474, -0.4786, -0.6865, -0.5474, -0.4786, -0.6865, -0.5474, -0.4786, 0.3661, 0.798, -0.4786, 0.3661, 0.798, -0.4786, 0.3661, 0.798, -0.4786, -0.3661, -0.798, -0.4786, -0.3661, -0.798, -0.4786, -0.3661, -0.798, -0.4786, 0.09836, 0.8725, -0.4786, 0.09836, 0.8725, -0.4786, 0.09836, 0.8725, -0.4786, 0.3054, -0.8232, -0.4786, 0.3054, -0.8232, -0.4786, 0.3054, -0.8232, -0.4786, -0.09836, -0.8725, -0.4786, -0.09836, -0.8725, -0.4786, -0.09836, -0.8725, -0.4786, -0.3054, 0.8232, -0.4786, -0.3054, 0.8232, -0.4786, -0.3054, 0.8232, -0.4786, 0.5474, -0.6865, -0.4786, 0.5474, -0.6865, -0.4786, 0.5474, -0.6865, -0.4786, -0.973, 0.2306, 0.0, -0.973, 0.2306, 0.0, -0.973, 0.2306, 0.0, -0.973, 0.2306, 0.0, 0.973, -0.2306, 0.0, 0.973, -0.2306, 0.0, 0.973, -0.2306, 0.0, 0.973, -0.2306, 0.0, -0.3048, -0.9524, 0.0, -0.3048, -0.9524, 0.0, -0.3048, -0.9524, 0.0, -0.3048, -0.9524, 0.0, 0.3048, 0.9524, 0.0, 0.3048, 0.9524, 0.0, 0.3048, 0.9524, 0.0, 0.3048, 0.9524, 0.0, -0.8511, -0.525, 0.0, -0.8511, -0.525, 0.0, -0.8511, -0.525, 0.0, -0.8511, -0.525, 0.0, 0.8511, 0.525, 0.0, 0.8511, 0.525, 0.0, 0.8511, 0.525, 0.0, 0.8511, 0.525, 0.0, 0.458, -0.889, 0.0, 0.458, -0.889, 0.0, 0.458, -0.889, 0.0, 0.458, -0.889, 0.0, 0.2306, 0.973, 0.0, 0.2306, 0.973, 0.0, 0.2306, 0.973, 0.0, 0.2306, 0.973, 0.0, -0.458, 0.889, 0.0, -0.458, 0.889, 0.0, -0.458, 0.889, 0.0, -0.458, 0.889, 0.0, -0.2306, -0.973, 0.0, -0.2306, -0.973, 0.0, -0.2306, -0.973, 0.0, -0.2306, -0.973, 0.0, -0.9524, 0.3048, 0.0, -0.9524, 0.3048, 0.0, -0.9524, 0.3048, 0.0, -0.9524, 0.3048, 0.0, 0.9524, -0.3048, 0.0, 0.9524, -0.3048, 0.0, 0.9524, -0.3048, 0.0, 0.9524, -0.3048, 0.0, -0.525, 0.8511, 0.0, -0.525, 0.8511, 0.0, -0.525, 0.8511, 0.0, -0.525, 0.8511, 0.0, 0.525, -0.8511, 0.0, 0.525, -0.8511, 0.0, 0.525, -0.8511, 0.0, 0.525, -0.8511, 0.0, -0.889, -0.458, 0.0, -0.889, -0.458, 0.0, -0.889, -0.458, 0.0, -0.889, -0.458, 0.0, 0.889, 0.458, 0.0, 0.889, 0.458, 0.0, 0.889, 0.458, 0.0, 0.889, 0.458, 0.0, -0.8535, -0.206, -0.4786, -0.8535, -0.206, -0.4786, -0.8535, -0.206, -0.4786, 0.6691, 0.5686, -0.4786, 0.6691, 0.5686, -0.4786, 0.6691, 0.5686, -0.4786, -0.6691, -0.5686, -0.4786, -0.6691, -0.5686, -0.4786, -0.6691, -0.5686, -0.4786, 0.4579, 0.7492, -0.4786, 0.4579, 0.7492, -0.4786, 0.4579, 0.7492, -0.4786, -0.4579, -0.7492, -0.4786, -0.4579, -0.7492, -0.4786, -0.4579, -0.7492, -0.4786, 0.07108, 0.8751, -0.4786, 0.07108, 0.8751, -0.4786, 0.07108, 0.8751, -0.4786, -0.07108, -0.8751, -0.4786, -0.07108, -0.8751, -0.4786, -0.07108, -0.8751, -0.4786, -0.206, 0.8535, -0.4786, -0.206, 0.8535, -0.4786, -0.206, 0.8535, -0.4786, 0.206, -0.8535, -0.4786, 0.206, -0.8535, -0.4786, 0.206, -0.8535, -0.4786, -0.5686, 0.6691, -0.4786, -0.5686, 0.6691, -0.4786, -0.5686, 0.6691, -0.4786, 0.5686, -0.6691, -0.4786, 0.5686, -0.6691, -0.4786, 0.5686, -0.6691, -0.4786, -0.7492, 0.4579, -0.4786, -0.7492, 0.4579, -0.4786, -0.7492, 0.4579, -0.4786, 0.8751, -0.07109, -0.4786, 0.8751, -0.07109, -0.4786, 0.8751, -0.07109, -0.4786, 0.7492, -0.4579, -0.4786, 0.7492, -0.4579, -0.4786, 0.7492, -0.4579, -0.4786, -0.8751, 0.07109, -0.4786, -0.8751, 0.07109, -0.4786, -0.8751, 0.07109, -0.4786, 0.8535, 0.206, -0.4786, 0.8535, 0.206, -0.4786, 0.8535, 0.206, -0.4786, 0.6787, 0.7344, 0.0, 0.6787, 0.7344, 0.0, 0.6787, 0.7344, 0.0, 0.6787, 0.7344, 0.0, -0.9932, -0.1161, 0.0, -0.9932, -0.1161, 0.0, -0.9932, -0.1161, 0.0, -0.9932, -0.1161, 0.0, 0.9932, 0.1161, 0.0, 0.9932, 0.1161, 0.0, 0.9932, 0.1161, 0.0, 0.9932, 0.1161, 0.0, 0.03939, -0.9992, 0.0, 0.03939, -0.9992, 0.0, 0.03939, -0.9992, 0.0, 0.03939, -0.9992, 0.0, -0.03939, 0.9992, 0.0, -0.03939, 0.9992, 0.0, -0.03939, 0.9992, 0.0, -0.03939, 0.9992, 0.0, -0.6202, -0.7844, 0.0, -0.6202, -0.7844, 0.0, -0.6202, -0.7844, 0.0, -0.6202, -0.7844, 0.0, 0.6202, 0.7844, 0.0, 0.6202, 0.7844, 0.0, 0.6202, 0.7844, 0.0, 0.6202, 0.7844, 0.0, 0.7344, -0.6787, 0.0, 0.7344, -0.6787, 0.0, 0.7344, -0.6787, 0.0, 0.7344, -0.6787, 0.0, -0.7344, 0.6787, 0.0, -0.7344, 0.6787, 0.0, -0.7344, 0.6787, 0.0, -0.7344, 0.6787, 0.0, 0.1161, -0.9932, 0.0, 0.1161, -0.9932, 0.0, 0.1161, -0.9932, 0.0, 0.1161, -0.9932, 0.0, -0.1161, 0.9932, 0.0, -0.1161, 0.9932, 0.0, -0.1161, 0.9932, 0.0, -0.1161, 0.9932, 0.0, 0.9992, 0.03939, 0.0, 0.9992, 0.03939, 0.0, 0.9992, 0.03939, 0.0, 0.9992, 0.03939, 0.0, -0.7844, 0.6202, 0.0, -0.7844, 0.6202, 0.0, -0.7844, 0.6202, 0.0, -0.7844, 0.6202, 0.0, -0.9992, -0.03939, 0.0, -0.9992, -0.03939, 0.0, -0.9992, -0.03939, 0.0, -0.9992, -0.03939, 0.0, 0.7844, -0.6202, 0.0, 0.7844, -0.6202, 0.0, 0.7844, -0.6202, 0.0, 0.7844, -0.6202, 0.0, -0.6787, -0.7344, 0.0, -0.6787, -0.7344, 0.0, -0.6787, -0.7344, 0.0, -0.6787, -0.7344, 0.0, -0.684, -0.5505, -0.4786, -0.684, -0.5505, -0.4786, -0.684, -0.5505, -0.4786, 0.3625, 0.7997, -0.4786, 0.3625, 0.7997, -0.4786, 0.3625, 0.7997, -0.4786, -0.3625, -0.7997, -0.4786, -0.3625, -0.7997, -0.4786, -0.3625, -0.7997, -0.4786, 0.09442, 0.8729, -0.4786, 0.09442, 0.8729, -0.4786, 0.09442, 0.8729, -0.4786, -0.09442, -0.8729, -0.4786, -0.09442, -0.8729, -0.4786, -0.09442, -0.8729, -0.4786, -0.3091, 0.8218, -0.4786, -0.3091, 0.8218, -0.4786, -0.3091, 0.8218, -0.4786, 0.3091, -0.8218, -0.4786, 0.3091, -0.8218, -0.4786, 0.3091, -0.8218, -0.4786, -0.5505, 0.684, -0.4786, -0.5505, 0.684, -0.4786, -0.5505, 0.684, -0.4786, 0.5505, -0.684, -0.4786, 0.5505, -0.684, -0.4786, 0.5505, -0.684, -0.4786, -0.7997, 0.3625, -0.4786, -0.7997, 0.3625, -0.4786, -0.7997, 0.3625, -0.4786, 0.7997, -0.3625, -0.4786, 0.7997, -0.3625, -0.4786, 0.7997, -0.3625, -0.4786, -0.8729, 0.09442, -0.4786, -0.8729, 0.09442, -0.4786, -0.8729, 0.09442, -0.4786, 0.8218, 0.3091, -0.4786, 0.8218, 0.3091, -0.4786, 0.8218, 0.3091, -0.4786, 0.8729, -0.09442, -0.4786, 0.8729, -0.09442, -0.4786, 0.8729, -0.09442, -0.4786, -0.8218, -0.3091, -0.4786, -0.8218, -0.3091, -0.4786, -0.8218, -0.3091, -0.4786, 0.684, 0.5505, -0.4786, 0.684, 0.5505, -0.4786, 0.684, 0.5505, -0.4786, -0.5288, 0.8487, 0.0, -0.5288, 0.8487, 0.0, -0.5288, 0.8487, 0.0, -0.5288, 0.8487, 0.0, 0.8869, 0.462, 0.0, 0.8869, 0.462, 0.0, 0.8869, 0.462, 0.0, 0.8869, 0.462, 0.0, -0.9741, 0.2262, 0.0, -0.9741, 0.2262, 0.0, -0.9741, 0.2262, 0.0, -0.9741, 0.2262, 0.0, -0.8869, -0.462, 0.0, -0.8869, -0.462, 0.0, -0.8869, -0.462, 0.0, -0.8869, -0.462, 0.0, 0.9741, -0.2262, 0.0, 0.9741, -0.2262, 0.0, 0.9741, -0.2262, 0.0, 0.9741, -0.2262, 0.0, -0.3005, -0.9538, 0.0, -0.3005, -0.9538, 0.0, -0.3005, -0.9538, 0.0, -0.3005, -0.9538, 0.0, 0.3005, 0.9538, 0.0, 0.3005, 0.9538, 0.0, 0.3005, 0.9538, 0.0, 0.3005, 0.9538, 0.0, -0.8487, -0.5288, 0.0, -0.8487, -0.5288, 0.0, -0.8487, -0.5288, 0.0, -0.8487, -0.5288, 0.0, 0.8487, 0.5288, 0.0, 0.8487, 0.5288, 0.0, 0.8487, 0.5288, 0.0, 0.8487, 0.5288, 0.0, 0.462, -0.8869, 0.0, 0.462, -0.8869, 0.0, 0.462, -0.8869, 0.0, 0.462, -0.8869, 0.0, -0.462, 0.8869, 0.0, -0.462, 0.8869, 0.0, -0.462, 0.8869, 0.0, -0.462, 0.8869, 0.0, -0.2262, -0.9741, 0.0, -0.2262, -0.9741, 0.0, -0.2262, -0.9741, 0.0, -0.2262, -0.9741, 0.0, 0.2262, 0.9741, 0.0, 0.2262, 0.9741, 0.0, 0.2262, 0.9741, 0.0, 0.2262, 0.9741, 0.0, 0.9538, -0.3005, 0.0, 0.9538, -0.3005, 0.0, 0.9538, -0.3005, 0.0, 0.9538, -0.3005, 0.0, -0.9538, 0.3005, 0.0, -0.9538, 0.3005, 0.0, -0.9538, 0.3005, 0.0, -0.9538, 0.3005, 0.0, 0.5288, -0.8487, 0.0, 0.5288, -0.8487, 0.0, 0.5288, -0.8487, 0.0, 0.5288, -0.8487, 0.0, 0.3668, 0.8856, -0.2847, 0.3668, 0.8856, -0.2847, 0.3668, 0.8856, -0.2847, 0.3668, 0.8856, -0.2847, 0.8856, -0.3668, -0.2847, 0.8856, -0.3668, -0.2847, 0.8856, -0.3668, -0.2847, 0.8856, -0.3668, -0.2847, -0.3668, -0.8856, -0.2847, -0.3668, -0.8856, -0.2847, -0.3668, -0.8856, -0.2847, -0.3668, -0.8856, -0.2847, -0.8856, 0.3668, -0.2847, -0.8856, 0.3668, -0.2847, -0.8856, 0.3668, -0.2847, -0.8856, 0.3668, -0.2847, 0.8856, 0.3668, -0.2847, 0.8856, 0.3668, -0.2847, 0.8856, 0.3668, -0.2847, 0.8856, 0.3668, -0.2847, 0.3668, -0.8856, -0.2847, 0.3668, -0.8856, -0.2847, 0.3668, -0.8856, -0.2847, 0.3668, -0.8856, -0.2847, -0.8856, -0.3668, -0.2847, -0.8856, -0.3668, -0.2847, -0.8856, -0.3668, -0.2847, -0.8856, -0.3668, -0.2847, -0.3668, 0.8856, -0.2847, -0.3668, 0.8856, -0.2847, -0.3668, 0.8856, -0.2847, -0.3668, 0.8856, -0.2847, 0.8027, -0.3559, 0.4786, 0.8027, -0.3559, 0.4786, 0.8027, -0.3559, 0.4786, -0.8769, -0.04407, 0.4786, -0.8769, -0.04407, 0.4786, -0.8769, -0.04407, 0.4786, 0.8769, 0.04407, 0.4786, 0.8769, 0.04407, 0.4786, 0.8769, 0.04407, 0.4786, -0.8192, -0.3159, 0.4786, -0.8192, -0.3159, 0.4786, -0.8192, -0.3159, 0.4786, 0.8192, 0.3159, 0.4786, 0.8192, 0.3159, 0.4786, 0.8192, 0.3159, 0.4786, -0.5889, -0.6512, 0.4786, -0.5889, -0.6512, 0.4786, -0.5889, -0.6512, 0.4786, 0.5889, 0.6512, 0.4786, 0.5889, 0.6512, 0.4786, 0.5889, 0.6512, 0.4786, -0.3559, -0.8027, 0.4786, -0.3559, -0.8027, 0.4786, -0.3559, -0.8027, 0.4786, 0.3559, 0.8027, 0.4786, 0.3559, 0.8027, 0.4786, 0.3559, 0.8027, 0.4786, 0.04407, -0.8769, 0.4786, 0.04407, -0.8769, 0.4786, 0.04407, -0.8769, 0.4786, -0.04407, 0.8769, 0.4786, -0.04407, 0.8769, 0.4786, -0.04407, 0.8769, 0.4786, 0.3159, -0.8192, 0.4786, 0.3159, -0.8192, 0.4786, 0.3159, -0.8192, 0.4786, -0.6512, 0.5889, 0.4786, -0.6512, 0.5889, 0.4786, -0.6512, 0.5889, 0.4786, -0.3159, 0.8192, 0.4786, -0.3159, 0.8192, 0.4786, -0.3159, 0.8192, 0.4786, 0.6512, -0.5889, 0.4786, 0.6512, -0.5889, 0.4786, 0.6512, -0.5889, 0.4786, -0.8027, 0.3559, 0.4786, -0.8027, 0.3559, 0.4786, -0.8027, 0.3559, 0.4786, -0.8027, 0.3559, -0.4786, -0.8027, 0.3559, -0.4786, -0.8027, 0.3559, -0.4786, 0.8769, 0.04407, -0.4786, 0.8769, 0.04407, -0.4786, 0.8769, 0.04407, -0.4786, -0.8769, -0.04407, -0.4786, -0.8769, -0.04407, -0.4786, -0.8769, -0.04407, -0.4786, 0.8192, 0.3159, -0.4786, 0.8192, 0.3159, -0.4786, 0.8192, 0.3159, -0.4786, -0.8192, -0.3159, -0.4786, -0.8192, -0.3159, -0.4786, -0.8192, -0.3159, -0.4786, 0.5889, 0.6512, -0.4786, 0.5889, 0.6512, -0.4786, 0.5889, 0.6512, -0.4786, -0.5889, -0.6512, -0.4786, -0.5889, -0.6512, -0.4786, -0.5889, -0.6512, -0.4786, 0.3559, 0.8027, -0.4786, 0.3559, 0.8027, -0.4786, 0.3559, 0.8027, -0.4786, -0.3559, -0.8027, -0.4786, -0.3559, -0.8027, -0.4786, -0.3559, -0.8027, -0.4786, -0.04407, 0.8769, -0.4786, -0.04407, 0.8769, -0.4786, -0.04407, 0.8769, -0.4786, 0.04407, -0.8769, -0.4786, 0.04407, -0.8769, -0.4786, 0.04407, -0.8769, -0.4786, -0.3159, 0.8192, -0.4786, -0.3159, 0.8192, -0.4786, -0.3159, 0.8192, -0.4786, 0.6512, -0.5889, -0.4786, 0.6512, -0.5889, -0.4786, 0.6512, -0.5889, -0.4786, 0.3159, -0.8192, -0.4786, 0.3159, -0.8192, -0.4786, 0.3159, -0.8192, -0.4786, -0.6512, 0.5889, -0.4786, -0.6512, 0.5889, -0.4786, -0.6512, 0.5889, -0.4786, 0.8027, -0.3559, -0.4786, 0.8027, -0.3559, -0.4786, 0.8027, -0.3559, -0.4786, 0.5122, 0.8589, 0.0, 0.5122, 0.8589, 0.0, 0.5122, 0.8589, 0.0, 0.5122, 0.8589, 0.0, 0.8169, -0.5767, 0.0, 0.8169, -0.5767, 0.0, 0.8169, -0.5767, 0.0, 0.8169, -0.5767, 0.0, -0.2451, 0.9695, 0.0, -0.2451, 0.9695, 0.0, -0.2451, 0.9695, 0.0, -0.2451, 0.9695, 0.0, -0.8169, 0.5767, 0.0, -0.8169, 0.5767, 0.0, -0.8169, 0.5767, 0.0, -0.8169, 0.5767, 0.0, 0.2451, -0.9695, 0.0, 0.2451, -0.9695, 0.0, 0.2451, -0.9695, 0.0, 0.2451, -0.9695, 0.0, -0.9855, -0.1698, 0.0, -0.9855, -0.1698, 0.0, -0.9855, -0.1698, 0.0, -0.9855, -0.1698, 0.0, 0.9855, 0.1698, 0.0, 0.9855, 0.1698, 0.0, 0.9855, 0.1698, 0.0, 0.9855, 0.1698, 0.0, -0.8589, 0.5122, 0.0, -0.8589, 0.5122, 0.0, -0.8589, 0.5122, 0.0, -0.8589, 0.5122, 0.0, 0.8589, -0.5122, 0.0, 0.8589, -0.5122, 0.0, 0.8589, -0.5122, 0.0, 0.8589, -0.5122, 0.0, -0.5767, -0.8169, 0.0, -0.5767, -0.8169, 0.0, -0.5767, -0.8169, 0.0, -0.5767, -0.8169, 0.0, 0.5767, 0.8169, 0.0, 0.5767, 0.8169, 0.0, 0.5767, 0.8169, 0.0, 0.5767, 0.8169, 0.0, -0.9695, -0.2451, 0.0, -0.9695, -0.2451, 0.0, -0.9695, -0.2451, 0.0, -0.9695, -0.2451, 0.0, 0.9695, 0.2451, 0.0, 0.9695, 0.2451, 0.0, 0.9695, 0.2451, 0.0, 0.9695, 0.2451, 0.0, 0.1698, -0.9855, 0.0, 0.1698, -0.9855, 0.0, 0.1698, -0.9855, 0.0, 0.1698, -0.9855, 0.0, -0.1698, 0.9855, 0.0, -0.1698, 0.9855, 0.0, -0.1698, 0.9855, 0.0, -0.1698, 0.9855, 0.0, -0.5122, -0.8589, 0.0, -0.5122, -0.8589, 0.0, -0.5122, -0.8589, 0.0, -0.5122, -0.8589, 0.0])] * 3)])

# ---- objects
ob_circle_001 = bpy.data.objects.new('Circle.001', me_circle_001)

# ---- transforms, parenting, visibility, modifiers, constraints
ob_circle_001.location = (0.0, 0.0, 0.0)

# ---- collection membership
scene.collection.objects.link(ob_circle_001)

# ---- scene / render settings (as saved in the file)
scene.frame_start = 1; scene.frame_end = 250; scene.frame_set(1)
scene.render.engine = 'BLENDER_EEVEE_NEXT'
scene.cycles.sampling_pattern = 'TABULATED_SOBOL'
scene.cycles.use_light_tree = False
scene.view_settings.view_transform = 'Filmic'
bpy.context.view_layer.update()

# ---- added for rendering (the .blend has no active camera and no usable light): camera, sun
cam_auto = bpy.data.cameras.new('AutoCamera')
cam_auto.lens = 50.0
cam_auto.sensor_width = 36.0
cam_auto.clip_end = 1000.0
ob_auto_camera = bpy.data.objects.new('AutoCamera', cam_auto)
scene.collection.objects.link(ob_auto_camera)
ob_auto_camera.location = (6.15868, -7.39041, 6.28068)
ob_auto_camera.rotation_euler = (1.09748, -7.21219e-08, 0.694738)
scene.camera = ob_auto_camera
light_auto_sun = bpy.data.lights.new('AutoSun', 'SUN')
light_auto_sun.energy = 3.0
light_auto_sun.angle = 0.0523599
ob_auto_sun = bpy.data.objects.new('AutoSun', light_auto_sun)
scene.collection.objects.link(ob_auto_sun)
ob_auto_sun.rotation_euler = (0.872665, 0.174533, 0.523599)
bpy.context.view_layer.update()
